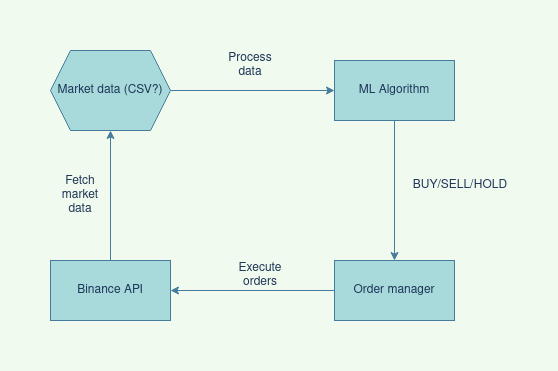

The diagram above was exported from draw.io. Its source (the exported page's mxGraphModel, read from the mxfile embedded in the PNG):
<mxGraphModel dx="1350" dy="749" grid="1" gridSize="10" guides="1" tooltips="1" connect="1" arrows="1" fold="1" page="1" pageScale="1" pageWidth="827" pageHeight="1169" background="#F1FAEE" math="0" shadow="0">
  <root>
    <mxCell id="WIyWlLk6GJQsqaUBKTNV-0" />
    <mxCell id="WIyWlLk6GJQsqaUBKTNV-1" parent="WIyWlLk6GJQsqaUBKTNV-0" />
    <mxCell id="r7HJVBscWhDA-IcZ2wxv-8" style="edgeStyle=orthogonalEdgeStyle;rounded=0;orthogonalLoop=1;jettySize=auto;html=1;labelBackgroundColor=#F1FAEE;strokeColor=#457B9D;fontColor=#1D3557;" edge="1" parent="WIyWlLk6GJQsqaUBKTNV-1" source="r7HJVBscWhDA-IcZ2wxv-0" target="r7HJVBscWhDA-IcZ2wxv-10">
      <mxGeometry relative="1" as="geometry">
        <mxPoint x="600" y="300" as="targetPoint" />
      </mxGeometry>
    </mxCell>
    <mxCell id="r7HJVBscWhDA-IcZ2wxv-0" value="Market data (CSV?)" style="shape=hexagon;perimeter=hexagonPerimeter2;whiteSpace=wrap;html=1;fixedSize=1;fillColor=#A8DADC;strokeColor=#457B9D;fontColor=#1D3557;" vertex="1" parent="WIyWlLk6GJQsqaUBKTNV-1">
      <mxGeometry x="130" y="240" width="120" height="80" as="geometry" />
    </mxCell>
    <mxCell id="r7HJVBscWhDA-IcZ2wxv-2" style="edgeStyle=orthogonalEdgeStyle;rounded=0;orthogonalLoop=1;jettySize=auto;html=1;labelBackgroundColor=#F1FAEE;strokeColor=#457B9D;fontColor=#1D3557;" edge="1" parent="WIyWlLk6GJQsqaUBKTNV-1" source="r7HJVBscWhDA-IcZ2wxv-1" target="r7HJVBscWhDA-IcZ2wxv-0">
      <mxGeometry relative="1" as="geometry">
        <Array as="points">
          <mxPoint x="200" y="280" />
        </Array>
      </mxGeometry>
    </mxCell>
    <mxCell id="r7HJVBscWhDA-IcZ2wxv-1" value="Binance API" style="rounded=0;whiteSpace=wrap;html=1;fillColor=#A8DADC;strokeColor=#457B9D;fontColor=#1D3557;" vertex="1" parent="WIyWlLk6GJQsqaUBKTNV-1">
      <mxGeometry x="130" y="450" width="120" height="60" as="geometry" />
    </mxCell>
    <mxCell id="r7HJVBscWhDA-IcZ2wxv-3" value="&lt;div&gt;Fetch market data&lt;/div&gt;" style="text;html=1;strokeColor=none;fillColor=none;align=center;verticalAlign=middle;whiteSpace=wrap;rounded=0;fontColor=#1D3557;" vertex="1" parent="WIyWlLk6GJQsqaUBKTNV-1">
      <mxGeometry x="130" y="370" width="60" height="30" as="geometry" />
    </mxCell>
    <mxCell id="r7HJVBscWhDA-IcZ2wxv-12" style="edgeStyle=orthogonalEdgeStyle;rounded=0;orthogonalLoop=1;jettySize=auto;html=1;labelBackgroundColor=#F1FAEE;strokeColor=#457B9D;fontColor=#1D3557;" edge="1" parent="WIyWlLk6GJQsqaUBKTNV-1" source="r7HJVBscWhDA-IcZ2wxv-9" target="r7HJVBscWhDA-IcZ2wxv-1">
      <mxGeometry relative="1" as="geometry" />
    </mxCell>
    <mxCell id="r7HJVBscWhDA-IcZ2wxv-9" value="Order manager" style="rounded=0;whiteSpace=wrap;html=1;fillColor=#A8DADC;strokeColor=#457B9D;fontColor=#1D3557;" vertex="1" parent="WIyWlLk6GJQsqaUBKTNV-1">
      <mxGeometry x="414" y="450" width="120" height="60" as="geometry" />
    </mxCell>
    <mxCell id="r7HJVBscWhDA-IcZ2wxv-11" style="edgeStyle=orthogonalEdgeStyle;rounded=0;orthogonalLoop=1;jettySize=auto;html=1;labelBackgroundColor=#F1FAEE;strokeColor=#457B9D;fontColor=#1D3557;" edge="1" parent="WIyWlLk6GJQsqaUBKTNV-1" source="r7HJVBscWhDA-IcZ2wxv-10" target="r7HJVBscWhDA-IcZ2wxv-9">
      <mxGeometry relative="1" as="geometry" />
    </mxCell>
    <mxCell id="r7HJVBscWhDA-IcZ2wxv-10" value="ML Algorithm" style="rounded=0;whiteSpace=wrap;html=1;fillColor=#A8DADC;strokeColor=#457B9D;fontColor=#1D3557;" vertex="1" parent="WIyWlLk6GJQsqaUBKTNV-1">
      <mxGeometry x="414" y="250" width="120" height="60" as="geometry" />
    </mxCell>
    <mxCell id="r7HJVBscWhDA-IcZ2wxv-13" value="Execute orders" style="text;html=1;strokeColor=none;fillColor=none;align=center;verticalAlign=middle;whiteSpace=wrap;rounded=0;fontColor=#1D3557;" vertex="1" parent="WIyWlLk6GJQsqaUBKTNV-1">
      <mxGeometry x="310" y="450" width="60" height="30" as="geometry" />
    </mxCell>
    <mxCell id="r7HJVBscWhDA-IcZ2wxv-14" value="Process data" style="text;html=1;strokeColor=none;fillColor=none;align=center;verticalAlign=middle;whiteSpace=wrap;rounded=0;fontColor=#1D3557;" vertex="1" parent="WIyWlLk6GJQsqaUBKTNV-1">
      <mxGeometry x="300" y="240" width="60" height="30" as="geometry" />
    </mxCell>
    <mxCell id="r7HJVBscWhDA-IcZ2wxv-15" value="&lt;div&gt;BUY/SELL/HOLD&lt;/div&gt;" style="text;html=1;strokeColor=none;fillColor=none;align=center;verticalAlign=middle;whiteSpace=wrap;rounded=0;fontColor=#1D3557;" vertex="1" parent="WIyWlLk6GJQsqaUBKTNV-1">
      <mxGeometry x="510" y="360" width="60" height="30" as="geometry" />
    </mxCell>
  </root>
</mxGraphModel>